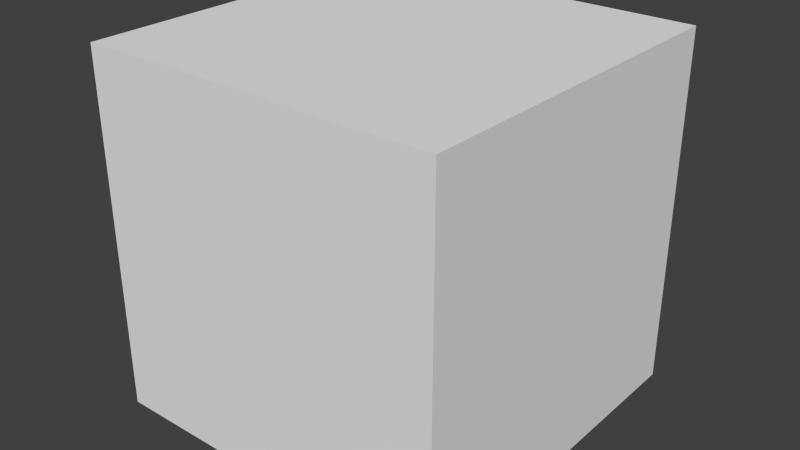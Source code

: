 # Source: skybox.blend  (saved by Blender 2.59.0; exported with 4.5.12 LTS)
import bpy
from mathutils import Matrix  # noqa: F401  (used for matrix-valued properties, if any)

bpy.ops.wm.read_factory_settings(use_empty=True)
scene = bpy.context.scene
scene.name = 'Scene'

# ---- collections
col_collection_1 = bpy.data.collections.new('Collection 1'); scene.collection.children.link(col_collection_1)

# ---- materials (node trees are filled in below, after node groups)
mat_material = bpy.data.materials.new('Material')
mat_material.alpha_threshold = 0.0
mat_material.use_transparent_shadow = False
mat_material.roughness = 0.5
mat_material.line_color = (0.0, 0.0, 0.0, 1.0)

# ---- material node trees

# ---- world
world_world = bpy.data.worlds.new('World'); scene.world = world_world
world_world.color = (0.05088, 0.05088, 0.05088)
world_world.use_sun_shadow = False
world_world.sun_shadow_jitter_overblur = 0.0
world_world.cycles.sampling_method = 'MANUAL'
world_world.cycles.sample_map_resolution = 256

# ---- meshes
me_cube = bpy.data.meshes.new('Cube')
me_cube.from_pydata([(1.0, 1.0, -1.0), (1.0, -1.0, -1.0), (-1.0, -1.0, -1.0), (-1.0, 1.0, -1.0), (1.0, 1.0, 1.0), (1.0, -1.0, 1.0), (-1.0, -1.0, 1.0), (-1.0, 1.0, 1.0)], [], [(0, 3, 2, 1), (4, 5, 6, 7), (0, 1, 5, 4), (1, 2, 6, 5), (2, 3, 7, 6), (3, 0, 4, 7)])
_uv = me_cube.uv_layers.new(name='UVTex')
_uv.uv.foreach_set('vector', [0.0, 8.941e-08, 1.0, 0.0, 1.0, 1.0, 5.96e-08, 1.0, 1.0, 7.749e-07, 1.0, 1.0, -2.384e-07, 1.0, 3.576e-07, -2.384e-07, -2.384e-07, 2.086e-07, 1.0, 2.98e-07, 1.0, 1.0, 1.49e-07, 1.0, -1.788e-07, 2.086e-07, 1.0, 2.384e-07, 1.0, 1.0, 4.47e-07, 1.0, 0.0, 0.0, 1.0, 0.0, 1.0, 1.0, 2.384e-07, 1.0, 0.0, 0.0, 1.0, -2.98e-08, 1.0, 1.0, 0.0, 1.0])
me_cube.materials.append(mat_material)
me_cube.use_remesh_preserve_volume = False
me_cube.use_remesh_preserve_attributes = False
me_cube.use_mirror_vertex_groups = False
me_cube.update()

# ---- objects
ob_cube = bpy.data.objects.new('Cube', me_cube)

# ---- transforms, parenting, visibility, modifiers, constraints
ob_cube.location = (0.0, 0.0, 0.0)
ob_cube.scale = (1000.0, 1000.0, 1000.0)
ob_cube.lock_rotations_4d = False
ob_cube.empty_display_type = 'ARROWS'
ob_cube.lineart.crease_threshold = 0.0

# ---- collection membership
col_collection_1.objects.link(ob_cube)

# ---- scene / render settings (as saved in the file)
scene.frame_start = 1; scene.frame_end = 250; scene.frame_set(1)
scene.render.engine = 'BLENDER_EEVEE_NEXT'
scene.render.image_settings.color_mode = 'RGB'
scene.render.image_settings.compression = 90
scene.render.resolution_percentage = 50
scene.render.dither_intensity = 0.0
scene.render.bake_margin = 2
scene.render.bake_bias = 0.0
scene.cycles.use_denoising = False
scene.cycles.samples = 10
scene.cycles.sampling_pattern = 'TABULATED_SOBOL'
scene.cycles.light_sampling_threshold = 0.0
scene.cycles.use_adaptive_sampling = False
scene.cycles.use_light_tree = False
scene.cycles.blur_glossy = 0.0
scene.cycles.volume_bounces = 1
scene.cycles.pixel_filter_type = 'GAUSSIAN'
scene.cycles.sample_clamp_indirect = 0.0
scene.view_settings.view_transform = 'Standard'
bpy.context.view_layer.update()

# ---- added for rendering (the .blend has no active camera and no usable light): camera, sun
cam_auto = bpy.data.cameras.new('AutoCamera')
cam_auto.lens = 50.0
cam_auto.sensor_width = 36.0
cam_auto.clip_end = 56248.8
ob_auto_camera = bpy.data.objects.new('AutoCamera', cam_auto)
scene.collection.objects.link(ob_auto_camera)
ob_auto_camera.location = (3205.07, -3846.09, 2564.06)
ob_auto_camera.rotation_euler = (1.09748, -7.21219e-08, 0.694738)
scene.camera = ob_auto_camera
light_auto_sun = bpy.data.lights.new('AutoSun', 'SUN')
light_auto_sun.energy = 3.0
light_auto_sun.angle = 0.0523599
ob_auto_sun = bpy.data.objects.new('AutoSun', light_auto_sun)
scene.collection.objects.link(ob_auto_sun)
ob_auto_sun.rotation_euler = (0.872665, 0.174533, 0.523599)
bpy.context.view_layer.update()
